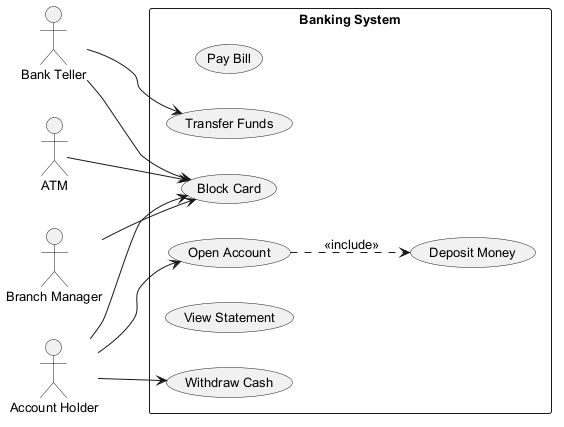

The diagram above was rendered by PlantUML. Its source (embedded in the PNG):
@startuml
skinparam backgroundColor #FFFFFF
skinparam classBackgroundColor #F1F8E9
skinparam classBorderColor #33691E
skinparam defaultFontSize 13
left to right direction
actor "Bank Teller" as BT
actor "ATM" as A
actor "Account Holder" as AH
actor "Branch Manager" as BM
rectangle "Banking System" {
  usecase "Pay Bill" as UC_PayBill
  usecase "Block Card" as UC_BlockCard
  usecase "Transfer Funds" as UC_TransferFunds
  usecase "Deposit Money" as UC_DepositMoney
  usecase "Open Account" as UC_OpenAccount
  usecase "View Statement" as UC_ViewStatement
  usecase "Withdraw Cash" as UC_WithdrawCash
}
BT --> UC_TransferFunds
BT --> UC_BlockCard
A --> UC_BlockCard
AH --> UC_WithdrawCash
AH --> UC_BlockCard
AH --> UC_OpenAccount
BM --> UC_BlockCard
UC_OpenAccount ..> UC_DepositMoney : <<include>>
@enduml